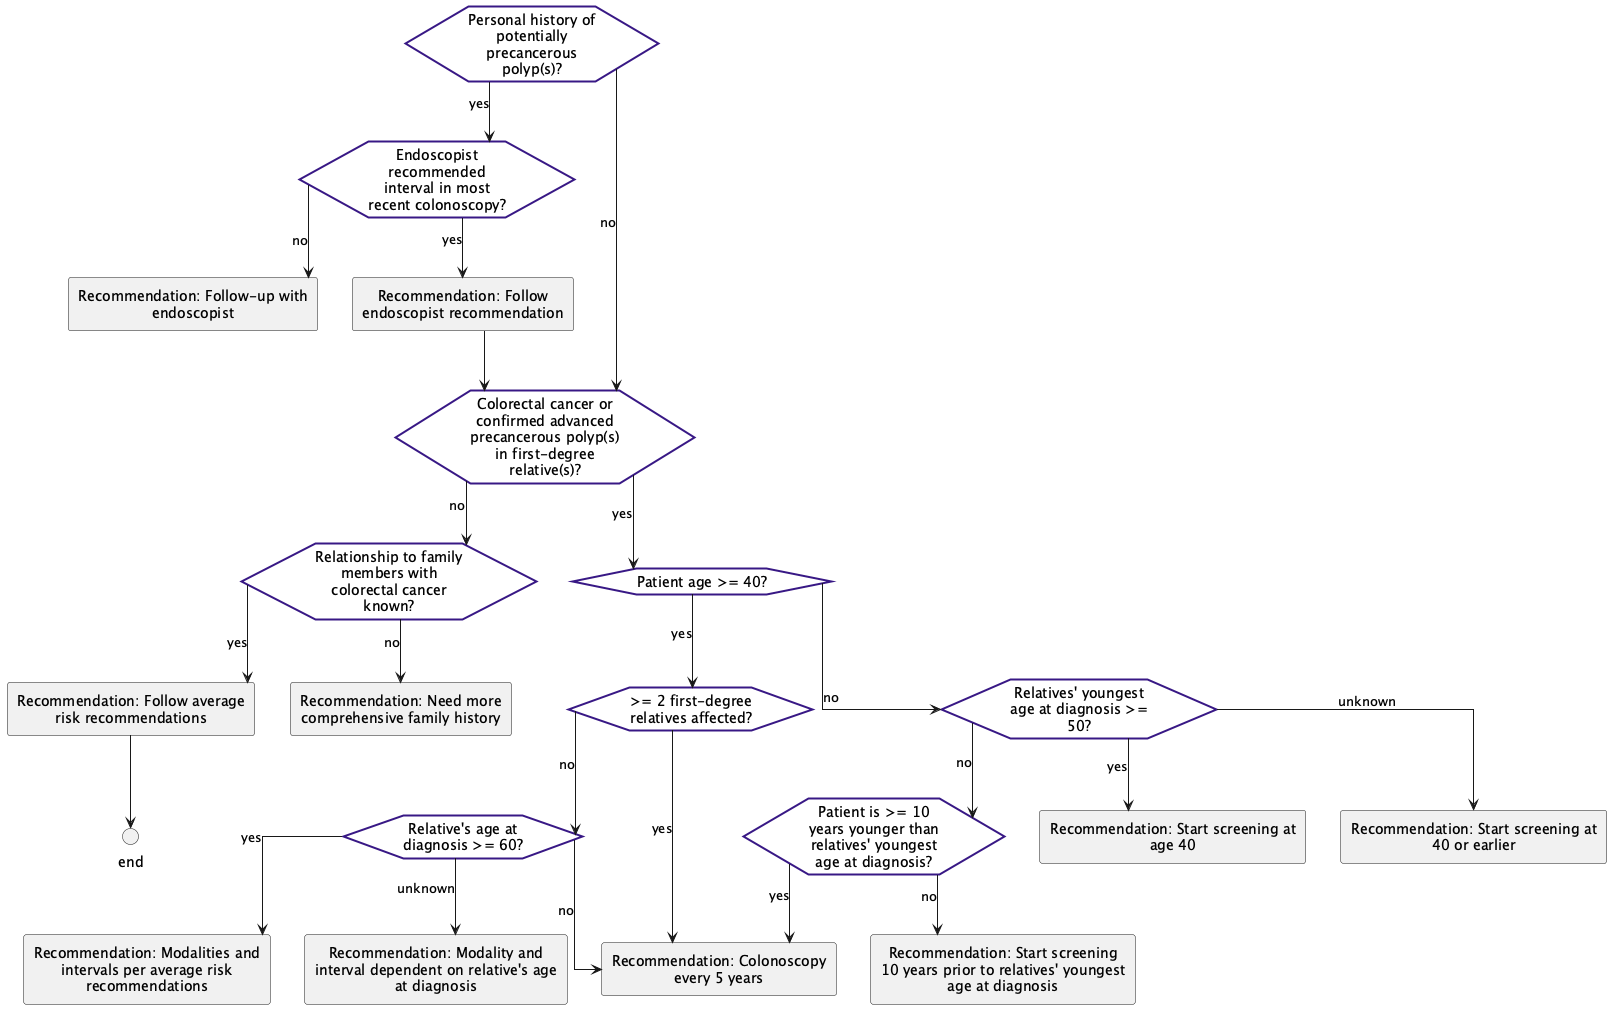

The diagram above was rendered by PlantUML. Its source (embedded in the PNG):
@startuml
hide stereotype
skinparam linetype ortho
<style>
hexagon {
    MaximumWidth: 150;
    BackGroundColor: white ;
    LineThickness: 2;
    LineColor: #381885; 
    HorizontalAlignment: center;
}
rectangle {
    MaximumWidth: 250;
    HorizontalAlignment: center;
}
</style>
hexagon "Personal history of potentially precancerous polyp(s)?" as eve_HxPolyps2 [[#eve-HxPolyps2]]
hexagon "Endoscopist recommended interval in most recent colonoscopy?" as eve_recommendedInterval2 [[#eve-recommendedInterval2]]
rectangle "Recommendation: Follow endoscopist recommendation" as act_followEndoscopistRecommendation [[#act-followEndoscopistRecommendation]]
hexagon "Colorectal cancer or confirmed advanced precancerous polyp(s) in first-degree relative(s)?" as eve_FamHxFDR [[#eve-FamHxFDR]]
hexagon "Relationship to family members with colorectal cancer known?" as eve_FamHxCRCKinship [[#eve-FamHxCRCKinship]]
rectangle "Recommendation: Follow average risk recommendations" as act_SDRAvgRisk [[#act-SDRAvgRisk]]
hexagon "Patient age >= 40?" as eve_AgeOver40 [[#eve-AgeOver40]]
hexagon ">= 2 first-degree relatives affected?" as eve_FamHx2orMoreFDR [[#eve-FamHx2orMoreFDR]]
hexagon "Relative's age at diagnosis >= 60?" as eve_FDR60OrOlder [[#eve-FDR60OrOlder]]
hexagon "Relatives' youngest age at diagnosis >= 50?" as eve_YoungestAgeAtDx50orOlder [[#eve-YoungestAgeAtDx50orOlder]]
hexagon "Patient is >= 10 years younger than relatives' youngest age at diagnosis?" as eve_PatientAgeAtOrOverYoungestFDRAgeAtDx [[#eve-PatientAgeAtOrOverYoungestFDRAgeAtDx]]
rectangle "Recommendation: Follow-up with endoscopist" as act_followUpEndoscopist2 [[#act-followUpEndoscopist2]]
rectangle "Recommendation: Need more comprehensive family history" as act_moreFamHx [[#act-moreFamHx]]
circle "end" as end_1 <<end>>
rectangle "Recommendation: Colonoscopy every 5 years" as act_ColonoscopyEvery5 [[#act-ColonoscopyEvery5]]
rectangle "Recommendation: Modalities and intervals per average risk recommendations" as act_StartAt40AvgRiskOptions [[#act-StartAt40AvgRiskOptions]]
rectangle "Recommendation: Modality and interval dependent on relative's age at diagnosis" as act_ColonoscopyOrAvgRisk [[#act-ColonoscopyOrAvgRisk]]
rectangle "Recommendation: Start screening at age 40" as act_startatAge40 [[#act-startatAge40]]
rectangle "Recommendation: Start screening 10 years prior to relatives' youngest age at diagnosis" as act_start10YearsPriorToFDRDx [[#act-start10YearsPriorToFDRDx]]
rectangle "Recommendation: Start screening at 40 or earlier" as act_startAtAge40or10YearsPriorToFDRDx [[#act-startAtAge40or10YearsPriorToFDRDx]]
eve_HxPolyps2-->eve_recommendedInterval2: yes
eve_HxPolyps2-->eve_FamHxFDR: no
eve_recommendedInterval2-->act_followEndoscopistRecommendation: yes
eve_recommendedInterval2-->act_followUpEndoscopist2: no
act_followEndoscopistRecommendation-->eve_FamHxFDR
eve_FamHxFDR-->eve_AgeOver40: yes
eve_FamHxFDR-->eve_FamHxCRCKinship: no
eve_FamHxCRCKinship-->act_SDRAvgRisk: yes
eve_FamHxCRCKinship-->act_moreFamHx: no
act_SDRAvgRisk-->end_1
eve_AgeOver40-->eve_FamHx2orMoreFDR: yes
eve_AgeOver40-->eve_YoungestAgeAtDx50orOlder: no
eve_FamHx2orMoreFDR-->act_ColonoscopyEvery5: yes
eve_FamHx2orMoreFDR-->eve_FDR60OrOlder: no
eve_FDR60OrOlder-->act_StartAt40AvgRiskOptions: yes
eve_FDR60OrOlder-->act_ColonoscopyEvery5: no
eve_FDR60OrOlder-->act_ColonoscopyOrAvgRisk: unknown
eve_YoungestAgeAtDx50orOlder-->act_startatAge40: yes
eve_YoungestAgeAtDx50orOlder-->eve_PatientAgeAtOrOverYoungestFDRAgeAtDx: no
eve_PatientAgeAtOrOverYoungestFDRAgeAtDx-->act_ColonoscopyEvery5: yes
eve_PatientAgeAtOrOverYoungestFDRAgeAtDx-->act_start10YearsPriorToFDRDx: no
eve_YoungestAgeAtDx50orOlder-->act_startAtAge40or10YearsPriorToFDRDx: unknown
@enduml